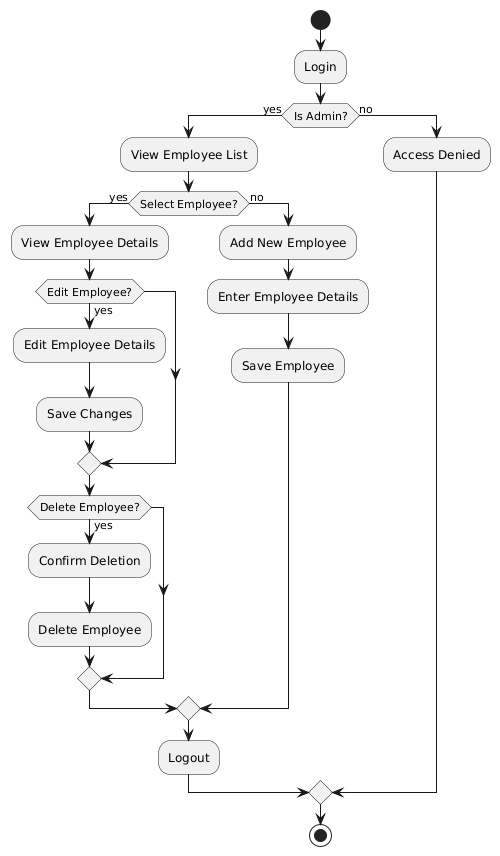

The diagram above was rendered by PlantUML. Its source (embedded in the PNG):
@startuml
start

:Login;

if (Is Admin?) then (yes)
  :View Employee List;
  
  if (Select Employee?) then (yes)
    :View Employee Details;
    
    if (Edit Employee?) then (yes)
      :Edit Employee Details;
      :Save Changes;
    endif
    
    if (Delete Employee?) then (yes)
      :Confirm Deletion;
      :Delete Employee;
    endif
  else (no)
    :Add New Employee;
    :Enter Employee Details;
    :Save Employee;
  endif
  
  :Logout;
else (no)
  :Access Denied;
endif

stop
@enduml